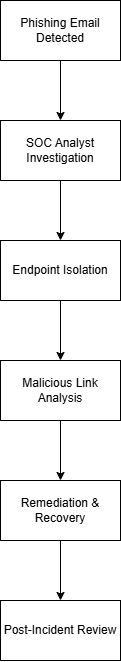

The diagram above was exported from draw.io. Its source (the exported page's mxGraphModel, read from the mxfile embedded in the PNG):
<mxGraphModel dx="1723" dy="940" grid="1" gridSize="10" guides="1" tooltips="1" connect="1" arrows="1" fold="1" page="1" pageScale="1" pageWidth="850" pageHeight="1100" math="0" shadow="0">
  <root>
    <mxCell id="0" />
    <mxCell id="1" parent="0" />
    <mxCell id="rk11ia5o0dRkUBUr09Sf-11" edge="1" parent="1" source="rk11ia5o0dRkUBUr09Sf-1" style="edgeStyle=orthogonalEdgeStyle;rounded=0;orthogonalLoop=1;jettySize=auto;html=1;entryX=0.5;entryY=0;entryDx=0;entryDy=0;" target="rk11ia5o0dRkUBUr09Sf-2">
      <mxGeometry relative="1" as="geometry" />
    </mxCell>
    <mxCell id="rk11ia5o0dRkUBUr09Sf-1" parent="1" style="rounded=0;whiteSpace=wrap;html=1;" value="Phishing Email Detected" vertex="1">
      <mxGeometry height="60" width="120" x="360" y="20" as="geometry" />
    </mxCell>
    <mxCell id="rk11ia5o0dRkUBUr09Sf-12" edge="1" parent="1" source="rk11ia5o0dRkUBUr09Sf-2" style="edgeStyle=orthogonalEdgeStyle;rounded=0;orthogonalLoop=1;jettySize=auto;html=1;entryX=0.5;entryY=0;entryDx=0;entryDy=0;" target="rk11ia5o0dRkUBUr09Sf-3">
      <mxGeometry relative="1" as="geometry" />
    </mxCell>
    <mxCell id="rk11ia5o0dRkUBUr09Sf-2" parent="1" style="rounded=0;whiteSpace=wrap;html=1;" value="SOC Analyst Investigation" vertex="1">
      <mxGeometry height="60" width="120" x="360" y="140" as="geometry" />
    </mxCell>
    <mxCell id="rk11ia5o0dRkUBUr09Sf-13" edge="1" parent="1" source="rk11ia5o0dRkUBUr09Sf-3" style="edgeStyle=orthogonalEdgeStyle;rounded=0;orthogonalLoop=1;jettySize=auto;html=1;entryX=0.5;entryY=0;entryDx=0;entryDy=0;" target="rk11ia5o0dRkUBUr09Sf-4">
      <mxGeometry relative="1" as="geometry" />
    </mxCell>
    <mxCell id="rk11ia5o0dRkUBUr09Sf-3" parent="1" style="rounded=0;whiteSpace=wrap;html=1;" value="Endpoint Isolation" vertex="1">
      <mxGeometry height="60" width="120" x="360" y="260" as="geometry" />
    </mxCell>
    <mxCell id="rk11ia5o0dRkUBUr09Sf-14" edge="1" parent="1" source="rk11ia5o0dRkUBUr09Sf-4" style="edgeStyle=orthogonalEdgeStyle;rounded=0;orthogonalLoop=1;jettySize=auto;html=1;entryX=0.5;entryY=0;entryDx=0;entryDy=0;" target="rk11ia5o0dRkUBUr09Sf-5">
      <mxGeometry relative="1" as="geometry" />
    </mxCell>
    <mxCell id="rk11ia5o0dRkUBUr09Sf-4" parent="1" style="rounded=0;whiteSpace=wrap;html=1;" value="Malicious Link Analysis" vertex="1">
      <mxGeometry height="60" width="120" x="360" y="380" as="geometry" />
    </mxCell>
    <mxCell id="rk11ia5o0dRkUBUr09Sf-15" edge="1" parent="1" source="rk11ia5o0dRkUBUr09Sf-5" style="edgeStyle=orthogonalEdgeStyle;rounded=0;orthogonalLoop=1;jettySize=auto;html=1;entryX=0.5;entryY=0;entryDx=0;entryDy=0;" target="rk11ia5o0dRkUBUr09Sf-6">
      <mxGeometry relative="1" as="geometry" />
    </mxCell>
    <mxCell id="rk11ia5o0dRkUBUr09Sf-5" parent="1" style="rounded=0;whiteSpace=wrap;html=1;" value="Remediation &amp;amp; Recovery" vertex="1">
      <mxGeometry height="60" width="120" x="360" y="500" as="geometry" />
    </mxCell>
    <mxCell id="rk11ia5o0dRkUBUr09Sf-6" parent="1" style="rounded=0;whiteSpace=wrap;html=1;" value="Post-Incident Review" vertex="1">
      <mxGeometry height="60" width="120" x="360" y="620" as="geometry" />
    </mxCell>
  </root>
</mxGraphModel>